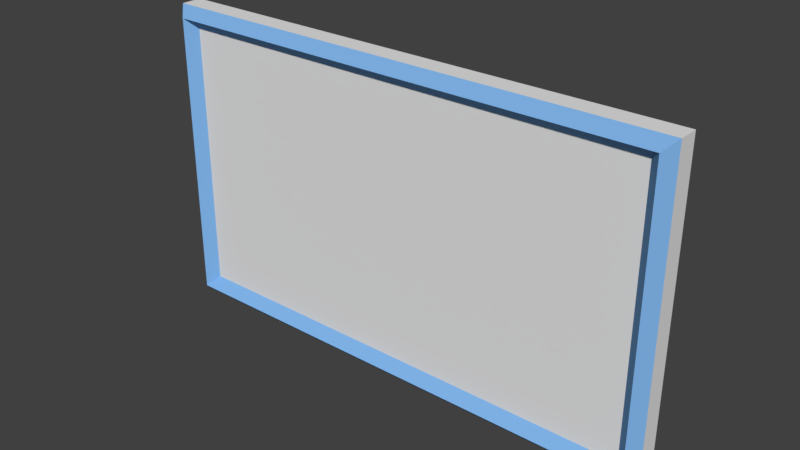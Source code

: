 # Source: LPWall1.blend  (saved by Blender 2.78.0; exported with 4.5.12 LTS)
import bpy
from mathutils import Matrix  # noqa: F401  (used for matrix-valued properties, if any)

bpy.ops.wm.read_factory_settings(use_empty=True)
scene = bpy.context.scene
scene.name = 'Scene'

# ---- collections
col_collection_1 = bpy.data.collections.new('Collection 1'); scene.collection.children.link(col_collection_1)

# ---- materials (node trees are filled in below, after node groups)
mat_seeling = bpy.data.materials.new('seeling')
mat_seeling.alpha_threshold = 0.0
mat_seeling.use_transparent_shadow = False
mat_seeling.diffuse_color = (0.2141, 0.4489, 0.8, 1.0)
mat_seeling.roughness = 0.5
mat_wall = bpy.data.materials.new('Wall')
mat_wall.alpha_threshold = 0.0
mat_wall.use_transparent_shadow = False
mat_wall.roughness = 0.5

# ---- material node trees

# ---- world
world_world = bpy.data.worlds.new('World'); scene.world = world_world
world_world.color = (0.05088, 0.05088, 0.05088)
world_world.use_sun_shadow = False
world_world.sun_shadow_jitter_overblur = 0.0
world_world.cycles.sampling_method = 'MANUAL'

# ---- meshes
me_plane = bpy.data.meshes.new('Plane')
me_plane.from_pydata([(-1.0, -1.0, 0.0), (1.0, -1.0, 0.0), (-1.0, 1.0, 0.0), (1.0, 1.0, 0.0), (-1.0, 0.9333, 3.775e-08), (-1.0, 0.8667, 7.55e-08), (-1.0, -0.8667, -7.55e-08), (-1.0, -0.9333, -3.775e-08), (1.0, -0.9333, -3.775e-08), (1.0, -0.8667, -7.55e-08), (1.0, 0.8667, 7.55e-08), (1.0, 0.9333, 3.775e-08), (-0.96, -1.0, -1.998e-16), (-0.92, -1.0, -3.997e-16), (0.92, -1.0, 3.997e-16), (0.96, -1.0, 1.998e-16), (0.96, 1.0, 1.998e-16), (0.92, 1.0, 3.997e-16), (-0.92, 1.0, -3.997e-16), (-0.96, 1.0, -1.998e-16), (0.96, -0.9333, 0.1), (0.92, -0.9333, 0.1), (-0.92, -0.9333, 0.1), (-0.96, -0.9333, 0.1), (0.96, -0.8667, 0.1), (0.92, -0.8667, -7.55e-08), (-0.92, -0.8667, -7.55e-08), (-0.96, -0.8667, 0.1), (0.96, 0.8667, 0.1), (0.92, 0.8667, 7.55e-08), (-0.92, 0.8667, 7.55e-08), (-0.96, 0.8667, 0.1), (0.96, 0.9333, 0.1), (0.92, 0.9333, 0.1), (-0.92, 0.9333, 0.1), (-0.96, 0.9333, 0.1), (1.0, -1.0, -0.2), (-1.0, -1.0, -0.2), (1.0, 1.0, -0.2), (-1.0, 1.0, -0.2), (1.0, 0.9333, -0.2), (1.0, 0.8667, -0.2), (1.0, -0.8667, -0.2), (1.0, -0.9333, -0.2), (-1.0, -0.9333, -0.2), (-1.0, -0.8667, -0.2), (-1.0, 0.8667, -0.2), (-1.0, 0.9333, -0.2), (0.96, -1.0, -0.2), (0.92, -1.0, -0.2), (-0.92, -1.0, -0.2), (-0.96, -1.0, -0.2), (-0.96, 1.0, -0.2), (-0.92, 1.0, -0.2), (0.92, 1.0, -0.2), (0.96, 1.0, -0.2), (-0.96, -0.9333, -0.3), (-0.92, -0.9333, -0.3), (0.92, -0.9333, -0.3), (0.96, -0.9333, -0.3), (-0.96, -0.8667, -0.3), (-0.92, -0.8667, -0.2), (0.92, -0.8667, -0.2), (0.96, -0.8667, -0.3), (-0.96, 0.8667, -0.3), (-0.92, 0.8667, -0.2), (0.92, 0.8667, -0.2), (0.96, 0.8667, -0.3), (-0.96, 0.9333, -0.3), (-0.92, 0.9333, -0.3), (0.92, 0.9333, -0.3), (0.96, 0.9333, -0.3)], [(18, 35), (5, 35), (17, 32), (10, 32), (9, 20), (14, 20), (13, 23), (6, 23), (54, 71), (41, 71), (53, 68), (46, 68), (45, 56), (50, 56), (49, 59), (42, 59)], [(16, 32, 3), (24, 25, 20), (20, 8, 9, 24), (24, 9, 10, 28), (28, 10, 11, 32), (5, 31, 35, 4), (4, 35, 2), (30, 29, 33, 34), (11, 3, 32), (6, 27, 31, 5), (27, 26, 30, 31), (26, 25, 29, 30), (25, 24, 28, 29), (7, 23, 27, 6), (23, 7, 0), (22, 21, 25, 26), (21, 20, 25), (12, 23, 0), (12, 13, 22, 23), (13, 14, 21, 22), (14, 15, 20, 21), (19, 2, 35), (35, 34, 18, 19), (34, 33, 17, 18), (33, 32, 16, 17), (34, 35, 30), (31, 30, 35), (26, 27, 23), (23, 22, 26), (15, 1, 20), (8, 20, 1), (32, 33, 29), (29, 28, 32), (52, 68, 39), (60, 61, 56), (56, 44, 45, 60), (60, 45, 46, 64), (64, 46, 47, 68), (41, 67, 71, 40), (40, 71, 38), (66, 65, 69, 70), (47, 39, 68), (42, 63, 67, 41), (63, 62, 66, 67), (62, 61, 65, 66), (61, 60, 64, 65), (43, 59, 63, 42), (59, 43, 36), (58, 57, 61, 62), (57, 56, 61), (48, 59, 36), (48, 49, 58, 59), (49, 50, 57, 58), (50, 51, 56, 57), (55, 38, 71), (71, 70, 54, 55), (70, 69, 53, 54), (69, 68, 52, 53), (70, 71, 66), (67, 66, 71), (62, 63, 59), (59, 58, 62), (51, 37, 56), (44, 56, 37), (68, 69, 65), (65, 64, 68), (2, 39, 47, 46, 45, 44, 37, 0, 7, 6, 5, 4), (2, 19, 18, 17, 16, 3, 38, 55, 54, 53, 52, 39), (3, 11, 10, 9, 8, 1, 36, 43, 42, 41, 40, 38), (37, 36, 1, 0)])
me_plane.polygons.foreach_set('material_index', [0, 0, 0, 0, 0, 0, 0, 0, 0, 0, 0, 1, 0, 0, 0, 0, 0, 0, 0, 0, 0, 0, 0, 0, 0, 0, 0, 0, 0, 0, 0, 0, 0, 0, 0, 0, 0, 0, 0, 0, 0, 0, 0, 0, 1, 0, 0, 0, 0, 0, 0, 0, 0, 0, 0, 0, 0, 0, 0, 0, 0, 0, 0, 0, 0, 0, 1, 1, 1, 1])
_uv = me_plane.uv_layers.new(name='UVMap')
_uv.uv.foreach_set('vector', [0.1858, 0.9896, 0.2124, 0.9896, 0.1858, 1.0, 0.5044, 0.4965, 0.4779, 0.4965, 0.5044, 0.4792, 0.3186, 0.9826, 0.292, 0.9826, 0.292, 0.9653, 0.3186, 0.9653, 0.3186, 0.9653, 0.292, 0.9653, 0.292, 0.5139, 0.3186, 0.5139, 0.3186, 0.5139, 0.292, 0.5139, 0.292, 0.4965, 0.3186, 0.4965, 0.07965, 0.9653, 0.1062, 0.9653, 0.1062, 0.9826, 0.07965, 0.9826, 0.07965, 0.9826, 0.1062, 0.9826, 0.07965, 1.0, 0.4513, 0.4896, 0.4513, 0.9688, 0.4248, 0.9688, 0.4248, 0.4896, 0.292, 0.4965, 0.292, 0.4792, 0.3186, 0.4965, 0.07965, 0.5139, 0.1062, 0.5139, 0.1062, 0.9653, 0.07965, 0.9653, 0.4513, 0.4965, 0.4779, 0.4965, 0.4779, 0.9479, 0.4513, 0.9479, 0.4602, 0.4792, 0.4602, 9.313e-08, 0.9204, 0.0, 0.9204, 0.4792, 0.4779, 0.4965, 0.5044, 0.4965, 0.5044, 0.9479, 0.4779, 0.9479, 0.07965, 0.4965, 0.1062, 0.4965, 0.1062, 0.5139, 0.07965, 0.5139, 0.1062, 0.4965, 0.07965, 0.4965, 0.07965, 0.4792, 0.3451, 0.9688, 0.3451, 0.4896, 0.3717, 0.4896, 0.3717, 0.9688, 0.3451, 0.4896, 0.3451, 0.4792, 0.3717, 0.4896, 0.3451, 0.4896, 0.3186, 0.4896, 0.3451, 0.4792, 0.3451, 0.4896, 0.3451, 0.5, 0.3186, 0.5, 0.3186, 0.4896, 0.3451, 0.5, 0.3451, 0.9792, 0.3186, 0.9792, 0.3186, 0.5, 0.3451, 0.9792, 0.3451, 0.9896, 0.3186, 0.9896, 0.3186, 0.9792, 0.1858, 0.4896, 0.1858, 0.4792, 0.2124, 0.4896, 0.2124, 0.4896, 0.2124, 0.5, 0.1858, 0.5, 0.1858, 0.4896, 0.2124, 0.5, 0.2124, 0.9792, 0.1858, 0.9792, 0.1858, 0.5, 0.2124, 0.9792, 0.2124, 0.9896, 0.1858, 0.9896, 0.1858, 0.9792, 0.4248, 0.4896, 0.4248, 0.4792, 0.4513, 0.4896, 0.4513, 0.9479, 0.4779, 0.9479, 0.4513, 0.9653, 0.4779, 0.4965, 0.4513, 0.4965, 0.4513, 0.4792, 0.3451, 0.9792, 0.3451, 0.9688, 0.3717, 0.9688, 0.3451, 0.9896, 0.3451, 1.0, 0.3186, 0.9896, 0.292, 0.9826, 0.3186, 0.9826, 0.292, 1.0, 0.4248, 0.9792, 0.4248, 0.9688, 0.4513, 0.9688, 0.4779, 0.9479, 0.5044, 0.9479, 0.5044, 0.9653, 0.1327, 0.4896, 0.1062, 0.4896, 0.1327, 0.4792, 0.531, 0.9479, 0.5575, 0.9479, 0.531, 0.9653, 0.0, 0.4965, 0.02655, 0.4965, 0.02655, 0.5139, 3.165e-08, 0.5139, 3.165e-08, 0.5139, 0.02655, 0.5139, 0.02655, 0.9653, 6.33e-08, 0.9653, 6.33e-08, 0.9653, 0.02655, 0.9653, 0.02655, 0.9826, 6.33e-08, 0.9826, 0.2389, 0.5139, 0.2124, 0.5139, 0.2124, 0.4965, 0.2389, 0.4965, 0.2389, 0.4965, 0.2124, 0.4965, 0.2389, 0.4792, 0.3982, 0.9688, 0.3982, 0.4896, 0.4248, 0.4896, 0.4248, 0.9688, 0.02655, 0.9826, 0.02655, 1.0, 6.33e-08, 0.9826, 0.2389, 0.9653, 0.2124, 0.9653, 0.2124, 0.5139, 0.2389, 0.5139, 0.531, 0.9479, 0.5044, 0.9479, 0.5044, 0.4965, 0.531, 0.4965, 0.4602, 0.0, 0.4602, 0.4792, 9.495e-08, 0.4792, 0.0, 9.313e-08, 0.5575, 0.9479, 0.531, 0.9479, 0.531, 0.4965, 0.5575, 0.4965, 0.2389, 0.9826, 0.2124, 0.9826, 0.2124, 0.9653, 0.2389, 0.9653, 0.2124, 0.9826, 0.2389, 0.9826, 0.2389, 1.0, 0.3982, 0.4896, 0.3982, 0.9688, 0.3717, 0.9688, 0.3717, 0.4896, 0.3982, 0.9688, 0.3982, 0.9792, 0.3717, 0.9688, 0.9735, 0.5104, 1.0, 0.5104, 0.9735, 0.5208, 0.9735, 0.5104, 0.9735, 0.5, 1.0, 0.5, 1.0, 0.5104, 0.9735, 0.5, 0.9735, 0.02083, 1.0, 0.02083, 1.0, 0.5, 0.9735, 0.02083, 0.9735, 0.01042, 1.0, 0.01042, 1.0, 0.02083, 0.1327, 0.9896, 0.1327, 1.0, 0.1062, 0.9896, 0.1062, 0.9896, 0.1062, 0.9792, 0.1327, 0.9792, 0.1327, 0.9896, 0.1062, 0.9792, 0.1062, 0.5, 0.1327, 0.5, 0.1327, 0.9792, 0.1062, 0.5, 0.1062, 0.4896, 0.1327, 0.4896, 0.1327, 0.5, 0.4248, 0.9688, 0.4248, 0.9792, 0.3982, 0.9688, 0.531, 0.4965, 0.5044, 0.4965, 0.531, 0.4792, 0.5044, 0.9479, 0.531, 0.9479, 0.531, 0.9653, 0.3982, 0.4792, 0.3982, 0.4896, 0.3717, 0.4896, 0.9735, 0.01042, 0.9735, 0.0, 1.0, 0.01042, 0.02655, 0.4965, 0.0, 0.4965, 0.02655, 0.4792, 0.4248, 0.4792, 0.4248, 0.4896, 0.3982, 0.4896, 0.5575, 0.4965, 0.531, 0.4965, 0.531, 0.4792, 0.07965, 1.0, 0.02655, 1.0, 0.02655, 0.9826, 0.02655, 0.9653, 0.02655, 0.5139, 0.02655, 0.4965, 0.02655, 0.4792, 0.07965, 0.4792, 0.07965, 0.4965, 0.07965, 0.5139, 0.07965, 0.9653, 0.07965, 0.9826, 0.1858, 0.4792, 0.1858, 0.4896, 0.1858, 0.5, 0.1858, 0.9792, 0.1858, 0.9896, 0.1858, 1.0, 0.1327, 1.0, 0.1327, 0.9896, 0.1327, 0.9792, 0.1327, 0.5, 0.1327, 0.4896, 0.1327, 0.4792, 0.292, 0.4792, 0.292, 0.4965, 0.292, 0.5139, 0.292, 0.9653, 0.292, 0.9826, 0.292, 1.0, 0.2389, 1.0, 0.2389, 0.9826, 0.2389, 0.9653, 0.2389, 0.5139, 0.2389, 0.4965, 0.2389, 0.4792, 0.9735, 0.0, 0.9735, 0.5208, 0.9204, 0.5208, 0.9204, 3.104e-08])
me_plane.materials.append(mat_seeling)
me_plane.materials.append(mat_wall)
me_plane.use_remesh_preserve_volume = False
me_plane.use_remesh_preserve_attributes = False
me_plane.use_mirror_vertex_groups = False
me_plane.update()

# ---- objects
ob_plane = bpy.data.objects.new('Plane', me_plane)

# ---- transforms, parenting, visibility, modifiers, constraints
ob_plane.location = (2.5, 0.0, 1.5)
ob_plane.rotation_euler = (1.571, 2.22e-16, 2.22e-16)
ob_plane.scale = (2.5, 1.5, 1.0)
ob_plane.lineart.crease_threshold = 0.0

# ---- collection membership
col_collection_1.objects.link(ob_plane)

# ---- scene / render settings (as saved in the file)
scene.frame_start = 1; scene.frame_end = 250; scene.frame_set(1)
scene.render.engine = 'BLENDER_EEVEE_NEXT'
scene.render.resolution_percentage = 50
scene.render.fps = 30
scene.render.dither_intensity = 0.0
scene.cycles.use_denoising = False
scene.cycles.samples = 128
scene.cycles.sampling_pattern = 'TABULATED_SOBOL'
scene.cycles.light_sampling_threshold = 0.0
scene.cycles.use_adaptive_sampling = False
scene.cycles.use_light_tree = False
scene.cycles.blur_glossy = 0.0
scene.cycles.sample_clamp_indirect = 0.0
scene.view_settings.view_transform = 'Standard'
bpy.context.view_layer.update()

# ---- added for rendering (the .blend has no active camera and no usable light): camera, sun
cam_auto = bpy.data.cameras.new('AutoCamera')
cam_auto.lens = 50.0
cam_auto.sensor_width = 36.0
cam_auto.clip_end = 1000.0
ob_auto_camera = bpy.data.objects.new('AutoCamera', cam_auto)
scene.collection.objects.link(ob_auto_camera)
ob_auto_camera.location = (7.90762, -6.38914, 5.8261)
ob_auto_camera.rotation_euler = (1.09748, -7.21219e-08, 0.694738)
scene.camera = ob_auto_camera
light_auto_sun = bpy.data.lights.new('AutoSun', 'SUN')
light_auto_sun.energy = 3.0
light_auto_sun.angle = 0.0523599
ob_auto_sun = bpy.data.objects.new('AutoSun', light_auto_sun)
scene.collection.objects.link(ob_auto_sun)
ob_auto_sun.rotation_euler = (0.872665, 0.174533, 0.523599)
bpy.context.view_layer.update()
